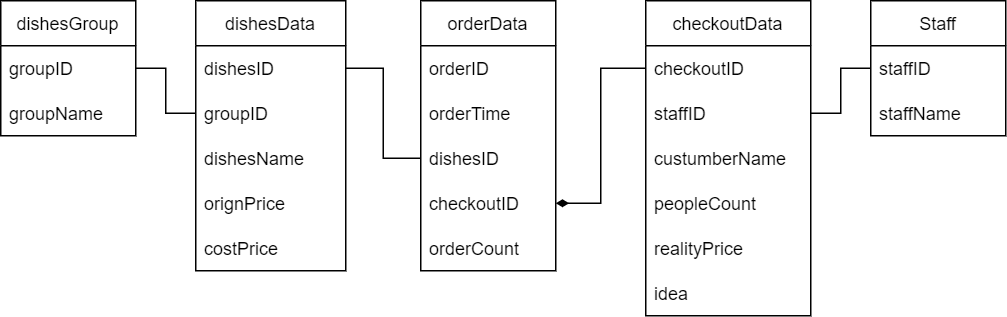

The diagram above was exported from draw.io. Its source (the exported page's mxGraphModel, read from the mxfile embedded in the PNG):
<mxGraphModel dx="1038" dy="547" grid="1" gridSize="10" guides="1" tooltips="1" connect="1" arrows="1" fold="1" page="1" pageScale="1" pageWidth="1100" pageHeight="850" background="none" math="0" shadow="0">
  <root>
    <mxCell id="0" />
    <mxCell id="1" parent="0" />
    <mxCell id="5eFGpbxZQR10mjxxtkug-22" value="Staff" style="swimlane;fontStyle=0;childLayout=stackLayout;horizontal=1;startSize=30;horizontalStack=0;resizeParent=1;resizeParentMax=0;resizeLast=0;collapsible=1;marginBottom=0;" parent="1" vertex="1">
      <mxGeometry x="890" y="260" width="90" height="90" as="geometry" />
    </mxCell>
    <mxCell id="5eFGpbxZQR10mjxxtkug-23" value="staffID" style="text;strokeColor=none;fillColor=none;align=left;verticalAlign=middle;spacingLeft=4;spacingRight=4;overflow=hidden;points=[[0,0.5],[1,0.5]];portConstraint=eastwest;rotatable=0;" parent="5eFGpbxZQR10mjxxtkug-22" vertex="1">
      <mxGeometry y="30" width="90" height="30" as="geometry" />
    </mxCell>
    <mxCell id="5eFGpbxZQR10mjxxtkug-25" value="staffName" style="text;strokeColor=none;fillColor=none;align=left;verticalAlign=middle;spacingLeft=4;spacingRight=4;overflow=hidden;points=[[0,0.5],[1,0.5]];portConstraint=eastwest;rotatable=0;" parent="5eFGpbxZQR10mjxxtkug-22" vertex="1">
      <mxGeometry y="60" width="90" height="30" as="geometry" />
    </mxCell>
    <mxCell id="5eFGpbxZQR10mjxxtkug-26" value="dishesData" style="swimlane;fontStyle=0;childLayout=stackLayout;horizontal=1;startSize=30;horizontalStack=0;resizeParent=1;resizeParentMax=0;resizeLast=0;collapsible=1;marginBottom=0;" parent="1" vertex="1">
      <mxGeometry x="440" y="260" width="100" height="180" as="geometry" />
    </mxCell>
    <mxCell id="5eFGpbxZQR10mjxxtkug-32" value="dishesID" style="text;strokeColor=none;fillColor=none;align=left;verticalAlign=middle;spacingLeft=4;spacingRight=4;overflow=hidden;points=[[0,0.5],[1,0.5]];portConstraint=eastwest;rotatable=0;" parent="5eFGpbxZQR10mjxxtkug-26" vertex="1">
      <mxGeometry y="30" width="100" height="30" as="geometry" />
    </mxCell>
    <mxCell id="5eFGpbxZQR10mjxxtkug-40" value="groupID" style="text;strokeColor=none;fillColor=none;align=left;verticalAlign=middle;spacingLeft=4;spacingRight=4;overflow=hidden;points=[[0,0.5],[1,0.5]];portConstraint=eastwest;rotatable=0;" parent="5eFGpbxZQR10mjxxtkug-26" vertex="1">
      <mxGeometry y="60" width="100" height="30" as="geometry" />
    </mxCell>
    <mxCell id="5eFGpbxZQR10mjxxtkug-39" value="dishesName" style="text;strokeColor=none;fillColor=none;align=left;verticalAlign=middle;spacingLeft=4;spacingRight=4;overflow=hidden;points=[[0,0.5],[1,0.5]];portConstraint=eastwest;rotatable=0;" parent="5eFGpbxZQR10mjxxtkug-26" vertex="1">
      <mxGeometry y="90" width="100" height="30" as="geometry" />
    </mxCell>
    <mxCell id="5eFGpbxZQR10mjxxtkug-38" value="orignPrice" style="text;strokeColor=none;fillColor=none;align=left;verticalAlign=middle;spacingLeft=4;spacingRight=4;overflow=hidden;points=[[0,0.5],[1,0.5]];portConstraint=eastwest;rotatable=0;" parent="5eFGpbxZQR10mjxxtkug-26" vertex="1">
      <mxGeometry y="120" width="100" height="30" as="geometry" />
    </mxCell>
    <mxCell id="5eFGpbxZQR10mjxxtkug-37" value="costPrice" style="text;strokeColor=none;fillColor=none;align=left;verticalAlign=middle;spacingLeft=4;spacingRight=4;overflow=hidden;points=[[0,0.5],[1,0.5]];portConstraint=eastwest;rotatable=0;" parent="5eFGpbxZQR10mjxxtkug-26" vertex="1">
      <mxGeometry y="150" width="100" height="30" as="geometry" />
    </mxCell>
    <mxCell id="5eFGpbxZQR10mjxxtkug-29" value="dishesGroup" style="swimlane;fontStyle=0;childLayout=stackLayout;horizontal=1;startSize=30;horizontalStack=0;resizeParent=1;resizeParentMax=0;resizeLast=0;collapsible=1;marginBottom=0;" parent="1" vertex="1">
      <mxGeometry x="310" y="260" width="90" height="90" as="geometry" />
    </mxCell>
    <mxCell id="5eFGpbxZQR10mjxxtkug-34" value="groupID" style="text;strokeColor=none;fillColor=none;align=left;verticalAlign=middle;spacingLeft=4;spacingRight=4;overflow=hidden;points=[[0,0.5],[1,0.5]];portConstraint=eastwest;rotatable=0;" parent="5eFGpbxZQR10mjxxtkug-29" vertex="1">
      <mxGeometry y="30" width="90" height="30" as="geometry" />
    </mxCell>
    <mxCell id="5eFGpbxZQR10mjxxtkug-41" value="groupName" style="text;strokeColor=none;fillColor=none;align=left;verticalAlign=middle;spacingLeft=4;spacingRight=4;overflow=hidden;points=[[0,0.5],[1,0.5]];portConstraint=eastwest;rotatable=0;" parent="5eFGpbxZQR10mjxxtkug-29" vertex="1">
      <mxGeometry y="60" width="90" height="30" as="geometry" />
    </mxCell>
    <mxCell id="5eFGpbxZQR10mjxxtkug-30" value="orderData" style="swimlane;fontStyle=0;childLayout=stackLayout;horizontal=1;startSize=30;horizontalStack=0;resizeParent=1;resizeParentMax=0;resizeLast=0;collapsible=1;marginBottom=0;" parent="1" vertex="1">
      <mxGeometry x="590" y="260" width="90" height="180" as="geometry" />
    </mxCell>
    <mxCell id="5eFGpbxZQR10mjxxtkug-36" value="orderID" style="text;strokeColor=none;fillColor=none;align=left;verticalAlign=middle;spacingLeft=4;spacingRight=4;overflow=hidden;points=[[0,0.5],[1,0.5]];portConstraint=eastwest;rotatable=0;" parent="5eFGpbxZQR10mjxxtkug-30" vertex="1">
      <mxGeometry y="30" width="90" height="30" as="geometry" />
    </mxCell>
    <mxCell id="5eFGpbxZQR10mjxxtkug-54" value="orderTime" style="text;strokeColor=none;fillColor=none;align=left;verticalAlign=middle;spacingLeft=4;spacingRight=4;overflow=hidden;points=[[0,0.5],[1,0.5]];portConstraint=eastwest;rotatable=0;" parent="5eFGpbxZQR10mjxxtkug-30" vertex="1">
      <mxGeometry y="60" width="90" height="30" as="geometry" />
    </mxCell>
    <mxCell id="5eFGpbxZQR10mjxxtkug-52" value="dishesID" style="text;strokeColor=none;fillColor=none;align=left;verticalAlign=middle;spacingLeft=4;spacingRight=4;overflow=hidden;points=[[0,0.5],[1,0.5]];portConstraint=eastwest;rotatable=0;" parent="5eFGpbxZQR10mjxxtkug-30" vertex="1">
      <mxGeometry y="90" width="90" height="30" as="geometry" />
    </mxCell>
    <mxCell id="5eFGpbxZQR10mjxxtkug-51" value="checkoutID" style="text;strokeColor=none;fillColor=none;align=left;verticalAlign=middle;spacingLeft=4;spacingRight=4;overflow=hidden;points=[[0,0.5],[1,0.5]];portConstraint=eastwest;rotatable=0;" parent="5eFGpbxZQR10mjxxtkug-30" vertex="1">
      <mxGeometry y="120" width="90" height="30" as="geometry" />
    </mxCell>
    <mxCell id="CsixWdaXQ3p6u8d2jwSB-1" value="orderCount" style="text;strokeColor=none;fillColor=none;align=left;verticalAlign=middle;spacingLeft=4;spacingRight=4;overflow=hidden;points=[[0,0.5],[1,0.5]];portConstraint=eastwest;rotatable=0;" vertex="1" parent="5eFGpbxZQR10mjxxtkug-30">
      <mxGeometry y="150" width="90" height="30" as="geometry" />
    </mxCell>
    <mxCell id="5eFGpbxZQR10mjxxtkug-31" value="checkoutData" style="swimlane;fontStyle=0;childLayout=stackLayout;horizontal=1;startSize=30;horizontalStack=0;resizeParent=1;resizeParentMax=0;resizeLast=0;collapsible=1;marginBottom=0;" parent="1" vertex="1">
      <mxGeometry x="740" y="260" width="110" height="210" as="geometry" />
    </mxCell>
    <mxCell id="5eFGpbxZQR10mjxxtkug-35" value="checkoutID" style="text;strokeColor=none;fillColor=none;align=left;verticalAlign=middle;spacingLeft=4;spacingRight=4;overflow=hidden;points=[[0,0.5],[1,0.5]];portConstraint=eastwest;rotatable=0;" parent="5eFGpbxZQR10mjxxtkug-31" vertex="1">
      <mxGeometry y="30" width="110" height="30" as="geometry" />
    </mxCell>
    <mxCell id="5eFGpbxZQR10mjxxtkug-47" value="staffID" style="text;strokeColor=none;fillColor=none;align=left;verticalAlign=middle;spacingLeft=4;spacingRight=4;overflow=hidden;points=[[0,0.5],[1,0.5]];portConstraint=eastwest;rotatable=0;" parent="5eFGpbxZQR10mjxxtkug-31" vertex="1">
      <mxGeometry y="60" width="110" height="30" as="geometry" />
    </mxCell>
    <mxCell id="5eFGpbxZQR10mjxxtkug-46" value="custumberName" style="text;strokeColor=none;fillColor=none;align=left;verticalAlign=middle;spacingLeft=4;spacingRight=4;overflow=hidden;points=[[0,0.5],[1,0.5]];portConstraint=eastwest;rotatable=0;" parent="5eFGpbxZQR10mjxxtkug-31" vertex="1">
      <mxGeometry y="90" width="110" height="30" as="geometry" />
    </mxCell>
    <mxCell id="5eFGpbxZQR10mjxxtkug-45" value="peopleCount" style="text;strokeColor=none;fillColor=none;align=left;verticalAlign=middle;spacingLeft=4;spacingRight=4;overflow=hidden;points=[[0,0.5],[1,0.5]];portConstraint=eastwest;rotatable=0;" parent="5eFGpbxZQR10mjxxtkug-31" vertex="1">
      <mxGeometry y="120" width="110" height="30" as="geometry" />
    </mxCell>
    <mxCell id="_3X09y_PJhe00s53gnWS-1" value="realityPrice" style="text;strokeColor=none;fillColor=none;align=left;verticalAlign=middle;spacingLeft=4;spacingRight=4;overflow=hidden;points=[[0,0.5],[1,0.5]];portConstraint=eastwest;rotatable=0;" parent="5eFGpbxZQR10mjxxtkug-31" vertex="1">
      <mxGeometry y="150" width="110" height="30" as="geometry" />
    </mxCell>
    <mxCell id="5eFGpbxZQR10mjxxtkug-44" value="idea" style="text;strokeColor=none;fillColor=none;align=left;verticalAlign=middle;spacingLeft=4;spacingRight=4;overflow=hidden;points=[[0,0.5],[1,0.5]];portConstraint=eastwest;rotatable=0;" parent="5eFGpbxZQR10mjxxtkug-31" vertex="1">
      <mxGeometry y="180" width="110" height="30" as="geometry" />
    </mxCell>
    <mxCell id="5eFGpbxZQR10mjxxtkug-48" style="edgeStyle=orthogonalEdgeStyle;rounded=0;orthogonalLoop=1;jettySize=auto;html=1;exitX=1;exitY=0.5;exitDx=0;exitDy=0;entryX=0;entryY=0.5;entryDx=0;entryDy=0;endArrow=none;endFill=0;" parent="1" source="5eFGpbxZQR10mjxxtkug-34" target="5eFGpbxZQR10mjxxtkug-40" edge="1">
      <mxGeometry relative="1" as="geometry">
        <Array as="points">
          <mxPoint x="420" y="305" />
          <mxPoint x="420" y="335" />
        </Array>
      </mxGeometry>
    </mxCell>
    <mxCell id="5eFGpbxZQR10mjxxtkug-55" style="edgeStyle=orthogonalEdgeStyle;rounded=0;orthogonalLoop=1;jettySize=auto;html=1;exitX=0;exitY=0.5;exitDx=0;exitDy=0;entryX=1;entryY=0.5;entryDx=0;entryDy=0;endArrow=none;endFill=0;" parent="1" source="5eFGpbxZQR10mjxxtkug-52" target="5eFGpbxZQR10mjxxtkug-32" edge="1">
      <mxGeometry relative="1" as="geometry" />
    </mxCell>
    <mxCell id="5eFGpbxZQR10mjxxtkug-56" style="edgeStyle=orthogonalEdgeStyle;rounded=0;orthogonalLoop=1;jettySize=auto;html=1;exitX=1;exitY=0.5;exitDx=0;exitDy=0;entryX=0;entryY=0.5;entryDx=0;entryDy=0;endArrow=none;endFill=0;startArrow=diamondThin;startFill=1;" parent="1" source="5eFGpbxZQR10mjxxtkug-51" target="5eFGpbxZQR10mjxxtkug-35" edge="1">
      <mxGeometry relative="1" as="geometry" />
    </mxCell>
    <mxCell id="5eFGpbxZQR10mjxxtkug-57" style="edgeStyle=orthogonalEdgeStyle;rounded=0;orthogonalLoop=1;jettySize=auto;html=1;entryX=0;entryY=0.5;entryDx=0;entryDy=0;endArrow=none;endFill=0;exitX=1;exitY=0.5;exitDx=0;exitDy=0;" parent="1" source="5eFGpbxZQR10mjxxtkug-47" target="5eFGpbxZQR10mjxxtkug-23" edge="1">
      <mxGeometry relative="1" as="geometry">
        <Array as="points">
          <mxPoint x="870" y="335" />
          <mxPoint x="870" y="305" />
        </Array>
      </mxGeometry>
    </mxCell>
  </root>
</mxGraphModel>